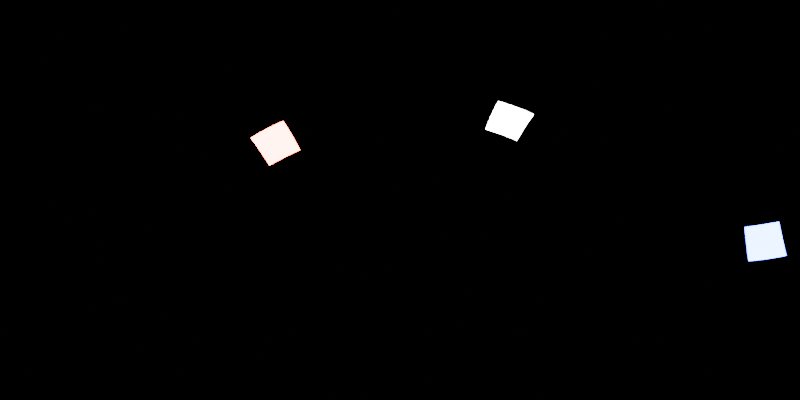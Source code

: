 # Source: blender-studio-environment-map.blend  (saved by Blender 4.5.87; exported with 4.5.12 LTS)
import bpy
from mathutils import Matrix  # noqa: F401  (used for matrix-valued properties, if any)

bpy.ops.wm.read_factory_settings(use_empty=True)
scene = bpy.context.scene
scene.name = 'Scene'

# ---- collections
col_collection = bpy.data.collections.new('Collection'); scene.collection.children.link(col_collection)

# ---- world
world_world = bpy.data.worlds.new('World'); scene.world = world_world
world_world.use_nodes = True; world_world.node_tree.nodes.clear()
_N = world_world.node_tree.nodes; _L = world_world.node_tree.links
n0 = _N.new('ShaderNodeOutputWorld'); n0.name = 'World Output'; n0.location = (200, 100)
n1 = _N.new('ShaderNodeBackground'); n1.name = 'Background'; n1.location = (-200, 100)
n1.inputs[0].default_value = (0.0, 0.0, 0.0, 1.0)
_L.new(n1.outputs[0], n0.inputs[0])
n0.is_active_output = True
world_world.color = (0.05088, 0.05088, 0.05088)
world_world.sun_shadow_jitter_overblur = 0.0

# ---- cameras
cam_camera_001 = bpy.data.cameras.new('Camera.001')
cam_camera_001.type = 'PANO'
cam_camera_001.panorama_type = 'EQUIRECTANGULAR'

# ---- lights
light_area = bpy.data.lights.new('Area', 'AREA')
light_area.energy = 1000.0
light_area.size = 1.0
light_area.size_y = 1.0
light_area_001 = bpy.data.lights.new('Area.001', 'AREA')
light_area_001.color = (1.0, 0.03088, 0.004821)
light_area_001.energy = 1000.0
light_area_001.size = 1.0
light_area_001.size_y = 1.0
light_area_002 = bpy.data.lights.new('Area.002', 'AREA')
light_area_002.color = (0.0, 0.009766, 1.0)
light_area_002.energy = 1000.0
light_area_002.size = 1.0
light_area_002.size_y = 1.0

# ---- objects
ob_camera = bpy.data.objects.new('Camera', cam_camera_001)
ob_area = bpy.data.objects.new('Area', light_area)
ob_area_001 = bpy.data.objects.new('Area.001', light_area_001)
ob_area_002 = bpy.data.objects.new('Area.002', light_area_002)

# ---- transforms, parenting, visibility, modifiers, constraints
ob_camera.location = (0.0, 0.0, 0.0)
ob_camera.rotation_euler = (1.571, 0.0, 0.0)
ob_area.location = (5.382, 4.699, 5.127)
ob_area.rotation_euler = (0.5117, 0.8276, 1.366)
ob_area.scale = (2.06, 2.06, 2.06)
ob_area.visible_camera = True
ob_area_001.location = (-5.946, 4.025, 3.447)
ob_area_001.rotation_euler = (-0.8401, 0.9263, 1.575)
ob_area_001.scale = (2.06, 2.06, 2.06)
ob_area_001.visible_camera = True
ob_area_002.location = (1.965, -6.858, -2.426)
ob_area_002.rotation_euler = (-2.68, 1.185, 2.282)
ob_area_002.scale = (2.06, 2.06, 2.06)
ob_area_002.visible_camera = True

# ---- collection membership
col_collection.objects.link(ob_camera)
col_collection.objects.link(ob_area)
col_collection.objects.link(ob_area_001)
col_collection.objects.link(ob_area_002)

# ---- scene / render settings (as saved in the file)
scene.camera = ob_camera
scene.frame_start = 1; scene.frame_end = 250; scene.frame_set(1)
scene.render.engine = 'CYCLES'
scene.render.resolution_x = 2048
scene.render.resolution_y = 1024
scene.cycles.samples = 256
bpy.context.view_layer.update()
